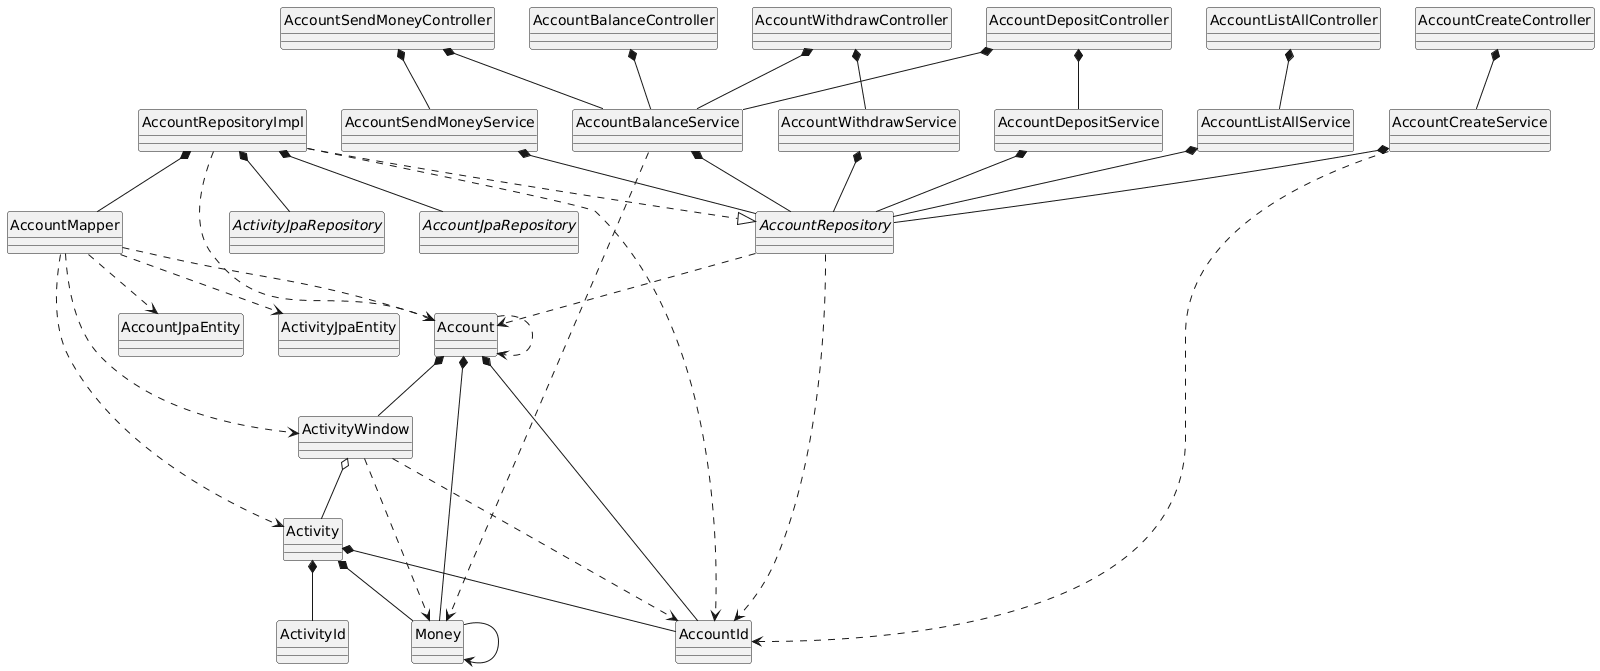

The diagram above was rendered by PlantUML. Its source (embedded in the PNG):
@startuml
skinparam classAttributeIconSize 0
hide circle

interface ActivityJpaRepository
class AccountRepositoryImpl
class AccountMapper
interface AccountJpaRepository
interface AccountRepository
class Activity
class ActivityId
class ActivityJpaEntity
class Account
class AccountId
class Money
class ActivityWindow
class AccountJpaEntity
class AccountBalanceController
class AccountSendMoneyController
class AccountWithdrawController
class AccountCreateController
class AccountDepositController
class AccountListAllController
class AccountBalanceService
class AccountDepositService
class AccountListAllService
class AccountWithdrawService
class AccountCreateService
class AccountSendMoneyService

AccountRepositoryImpl ..|> AccountRepository
AccountRepositoryImpl *-- AccountJpaRepository
AccountRepositoryImpl *-- ActivityJpaRepository
AccountRepositoryImpl *-- AccountMapper
AccountRepositoryImpl ..> AccountId
AccountRepositoryImpl ..> Account
AccountMapper ..> AccountJpaEntity
AccountMapper ..> Account
AccountMapper ..> ActivityWindow
AccountMapper ..> Activity
AccountMapper ..> ActivityJpaEntity
AccountRepository ..> AccountId
AccountRepository ..> Account
Activity *-- ActivityId
Activity *-- AccountId
Activity *-- Money
Account *-- AccountId
Account *-- Money
Account *-- ActivityWindow
Account ..> Account
Money --> Money
ActivityWindow o-- Activity
ActivityWindow ..> AccountId
ActivityWindow ..> Money
AccountBalanceController *-- AccountBalanceService
AccountSendMoneyController *-- AccountSendMoneyService
AccountSendMoneyController *-- AccountBalanceService
AccountWithdrawController *-- AccountWithdrawService
AccountWithdrawController *-- AccountBalanceService
AccountCreateController *-- AccountCreateService
AccountDepositController *-- AccountDepositService
AccountDepositController *-- AccountBalanceService
AccountListAllController *-- AccountListAllService
AccountBalanceService *-- AccountRepository
AccountBalanceService ..> Money
AccountDepositService *-- AccountRepository
AccountListAllService *-- AccountRepository
AccountWithdrawService *-- AccountRepository
AccountCreateService *-- AccountRepository
AccountCreateService ..> AccountId
AccountSendMoneyService *-- AccountRepository
@enduml